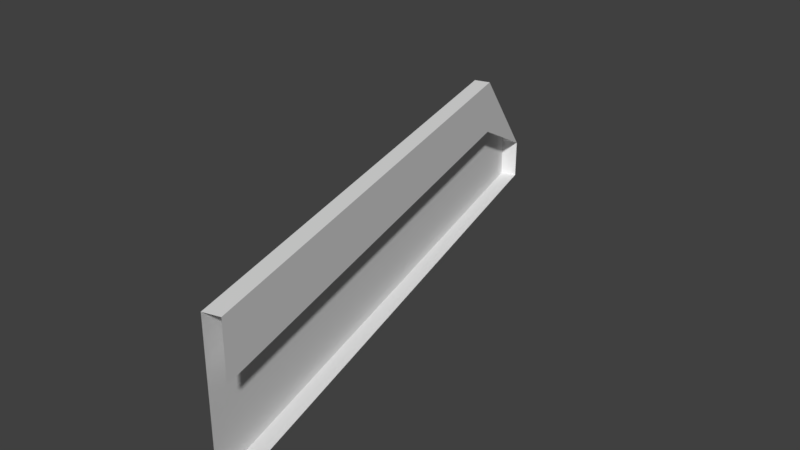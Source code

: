 # Source: Bridge30_Lateral8.blend  (saved by Blender 2.78.0; exported with 4.5.12 LTS)
import bpy
from mathutils import Matrix  # noqa: F401  (used for matrix-valued properties, if any)

bpy.ops.wm.read_factory_settings(use_empty=True)
scene = bpy.context.scene
scene.name = 'Scene'

# ---- collections
col_collection_1 = bpy.data.collections.new('Collection 1'); scene.collection.children.link(col_collection_1)

# ---- materials (node trees are filled in below, after node groups)
mat_material_001 = bpy.data.materials.new('Material.001')
mat_material_001.alpha_threshold = 0.0
mat_material_001.use_transparent_shadow = False
mat_material_001.roughness = 0.5

# ---- material node trees

# ---- world
world_world = bpy.data.worlds.new('World'); scene.world = world_world
world_world.color = (0.05088, 0.05088, 0.05088)
world_world.use_sun_shadow = False
world_world.sun_shadow_jitter_overblur = 0.0
world_world.cycles.sampling_method = 'MANUAL'

# ---- meshes
me_cube_001 = bpy.data.meshes.new('Cube.001')
me_cube_001.from_pydata([(-2.09, 10.35, 1.729e-06), (-1.832, 9.393, 0.9199), (-1.931, 10.4, 1.729e-06), (-1.673, 9.435, 0.9199), (-1.832, 9.393, 1.729e-06), (-1.673, 9.435, 1.729e-06), (-1.832, 9.393, 1.477), (-1.673, 9.435, 1.477), (-2.09, 10.35, 0.4106), (-1.931, 10.4, 0.4106), (-1.832, 9.393, 0.4106), (-1.539, 8.3, 0.4106), (-1.38, 8.342, 1.477), (-1.539, 8.3, 1.477), (-1.38, 8.342, 1.729e-06), (-1.539, 8.3, 0.9199), (-1.38, 8.342, 0.9199), (-1.539, 8.3, 1.729e-06), (-0.5094, 4.455, 1.729e-06), (-0.5094, 4.455, 0.4106), (-0.3502, 4.498, 1.477), (-0.5094, 4.455, 1.477), (-0.3502, 4.498, 1.729e-06), (-0.5094, 4.455, 0.9199), (-0.3502, 4.498, 0.9199)], [], [(10, 1, 8), (5, 4, 0, 2), (9, 7, 3), (8, 1, 6), (16, 3, 7, 12), (13, 12, 7, 6), (14, 17, 4, 5), (11, 15, 1, 10), (0, 8, 9, 2), (4, 10, 8, 0), (7, 9, 8, 6), (19, 23, 15, 11), (17, 11, 10, 4), (18, 19, 11, 17), (22, 18, 17, 14), (21, 20, 12, 13), (20, 24, 16, 12), (6, 1, 15, 13), (13, 15, 23, 21)])
_uv = me_cube_001.uv_layers.new(name='UVMap')
_uv.uv.foreach_set('vector', [0.3613, 0.1612, 0.1887, 0.1612, 0.3613, 0.0, 0.8883, 0.1612, 0.8325, 0.1612, 0.8325, 0.0, 0.8883, 1.544e-07, 0.8325, 1.0, 0.5005, 0.825, 0.6885, 0.8325, 0.3613, 0.0, 0.1887, 0.1612, 0.0, 0.1612, 0.7204, 0.6498, 0.6885, 0.8325, 0.5005, 0.825, 0.5324, 0.6423, 0.8883, 0.6446, 0.9442, 0.6446, 0.9442, 0.8279, 0.8883, 0.8279, 0.8883, 0.3445, 0.8325, 0.3445, 0.8325, 0.1612, 0.8883, 0.1612, 0.3613, 0.3445, 0.1887, 0.3445, 0.1887, 0.1612, 0.3613, 0.1612, 0.9442, 0.2391, 0.9442, 0.1726, 1.0, 0.1726, 1.0, 0.2391, 0.5005, 0.1612, 0.3613, 0.1612, 0.3613, 0.0, 0.5005, 0.0, 1.0, 0.0, 1.0, 0.1726, 0.9442, 0.1726, 0.9442, 1.738e-07, 0.3613, 0.9891, 0.1887, 0.9891, 0.1887, 0.3445, 0.3613, 0.3445, 0.5005, 0.3445, 0.3613, 0.3445, 0.3613, 0.1612, 0.5005, 0.1612, 0.5005, 0.9891, 0.3613, 0.9891, 0.3613, 0.3445, 0.5005, 0.3445, 0.8883, 0.9891, 0.8325, 0.9891, 0.8325, 0.3445, 0.8883, 0.3445, 0.8883, 0.0, 0.9442, 7.722e-08, 0.9442, 0.6446, 0.8883, 0.6446, 0.6445, 0.0, 0.8325, 0.007492, 0.7204, 0.6498, 0.5324, 0.6423, 0.0, 0.1612, 0.1887, 0.1612, 0.1887, 0.3445, 0.0, 0.3445, 0.0, 0.3445, 0.1887, 0.3445, 0.1887, 0.9891, 2.02e-07, 0.9891])
me_cube_001.materials.append(mat_material_001)
me_cube_001.use_remesh_preserve_volume = False
me_cube_001.use_remesh_preserve_attributes = False
me_cube_001.use_mirror_vertex_groups = False
me_cube_001.update()

# ---- objects
ob_cube = bpy.data.objects.new('Cube', me_cube_001)

# ---- transforms, parenting, visibility, modifiers, constraints
ob_cube.location = (0.0, 0.0, 0.0)
ob_cube.lineart.crease_threshold = 0.0
_vg = ob_cube.vertex_groups.new(name='Group')

# ---- collection membership
col_collection_1.objects.link(ob_cube)

# ---- scene / render settings (as saved in the file)
scene.frame_start = 1; scene.frame_end = 250; scene.frame_set(53)
scene.render.engine = 'BLENDER_EEVEE_NEXT'
scene.render.resolution_percentage = 50
scene.render.dither_intensity = 0.0
scene.cycles.use_denoising = False
scene.cycles.samples = 128
scene.cycles.sampling_pattern = 'TABULATED_SOBOL'
scene.cycles.light_sampling_threshold = 0.0
scene.cycles.use_adaptive_sampling = False
scene.cycles.use_light_tree = False
scene.cycles.blur_glossy = 0.0
scene.cycles.sample_clamp_indirect = 0.0
scene.view_settings.view_transform = 'Standard'
bpy.context.view_layer.update()

# ---- added for rendering (the .blend has no active camera and no usable light): camera, sun
cam_auto = bpy.data.cameras.new('AutoCamera')
cam_auto.lens = 50.0
cam_auto.sensor_width = 36.0
cam_auto.clip_end = 1000.0
ob_auto_camera = bpy.data.objects.new('AutoCamera', cam_auto)
scene.collection.objects.link(ob_auto_camera)
ob_auto_camera.location = (4.6689, 0.359202, 5.44954)
ob_auto_camera.rotation_euler = (1.09748, -7.21219e-08, 0.694738)
scene.camera = ob_auto_camera
light_auto_sun = bpy.data.lights.new('AutoSun', 'SUN')
light_auto_sun.energy = 3.0
light_auto_sun.angle = 0.0523599
ob_auto_sun = bpy.data.objects.new('AutoSun', light_auto_sun)
scene.collection.objects.link(ob_auto_sun)
ob_auto_sun.rotation_euler = (0.872665, 0.174533, 0.523599)
bpy.context.view_layer.update()

